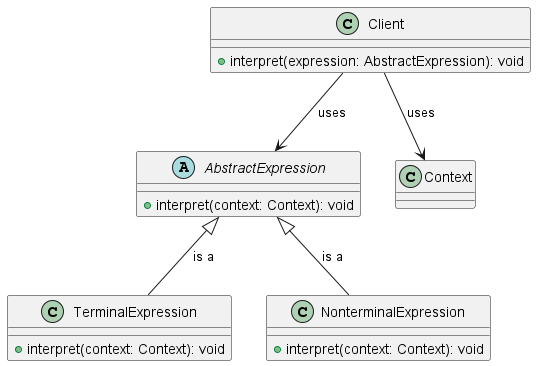

The diagram above was rendered by PlantUML. Its source (embedded in the PNG):
@startuml InterpreterPatternClassDiagram

' AbstractExpression class
abstract class AbstractExpression {
  +interpret(context: Context): void
}

' TerminalExpression class
class TerminalExpression {
  +interpret(context: Context): void
}

' NonterminalExpression class
class NonterminalExpression {
  +interpret(context: Context): void
}

' Context class
class Context

' Client class
class Client {
  +interpret(expression: AbstractExpression): void
}

' Relationships
AbstractExpression <|-- TerminalExpression : is a
AbstractExpression <|-- NonterminalExpression : is a
Client --> AbstractExpression : uses
Client --> Context : uses

@enduml